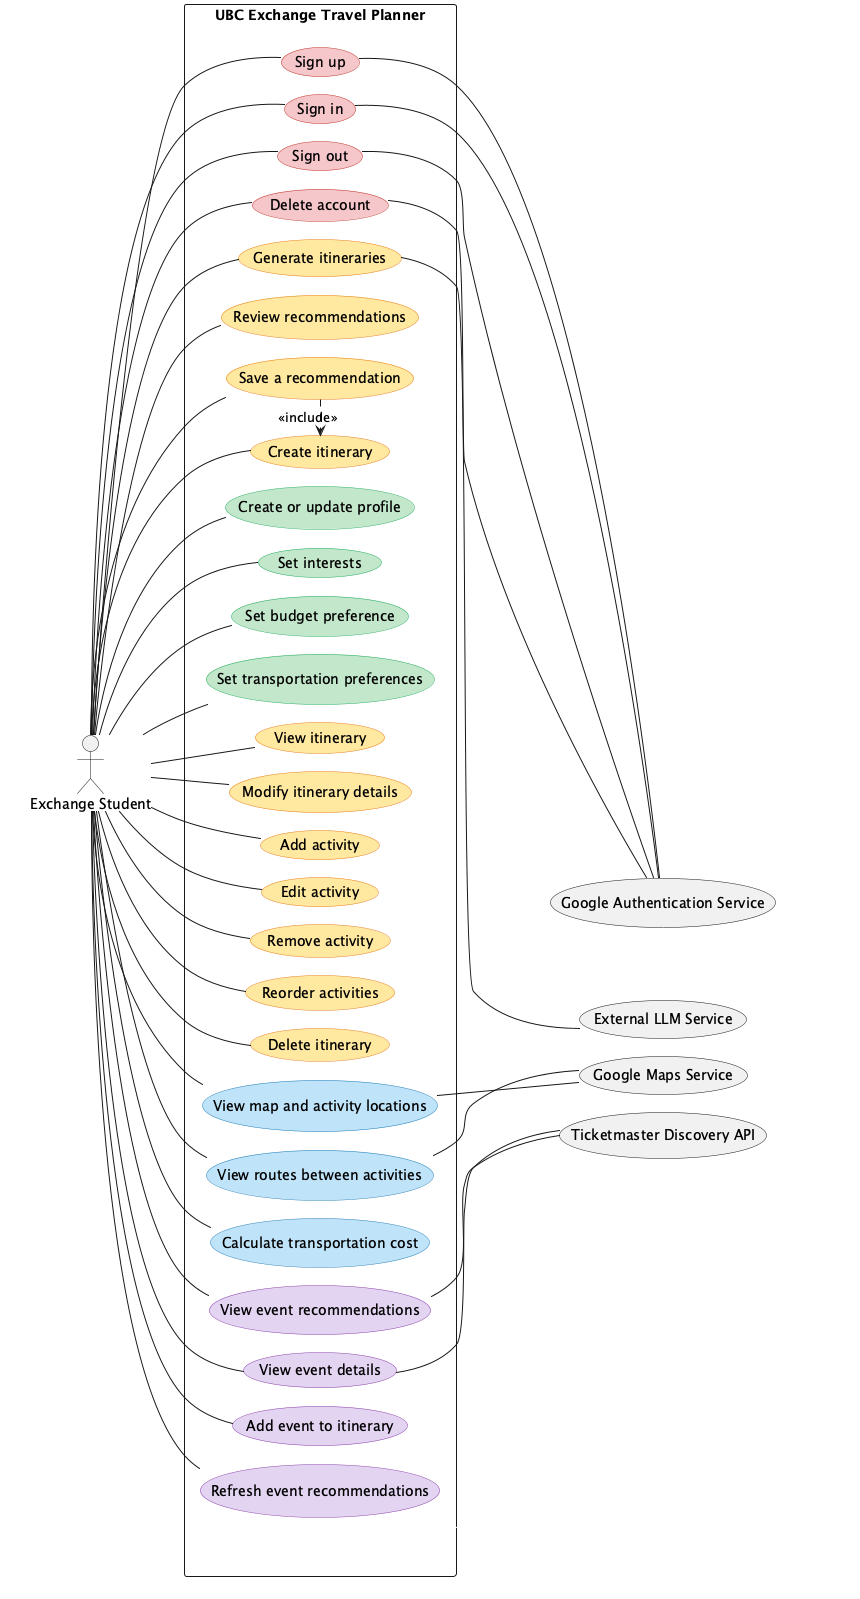

The diagram above was rendered by PlantUML. Its source (embedded in the PNG):
@startuml
!pragma layout smetana
left to right direction
skinparam packageStyle rectangle
skinparam ranksep 150
skinparam nodesep 20
hide stereotype

skinparam rectangle {
  BorderColor<<invis>> Transparent
  BackgroundColor<<invis>> Transparent
  ShadowColor<<invis>> Transparent
  FontColor<<invis>> Transparent
}

skinparam usecase {
  BackgroundColor<<auth>> #F5C6CB
  BorderColor<<auth>> #C0392B
  BackgroundColor<<profile>> #C3E6CB
  BorderColor<<profile>> #27AE60
  BackgroundColor<<itinerary>> #FFE8A1
  BorderColor<<itinerary>> #E67E22
  BackgroundColor<<maps>> #BEE3F8
  BorderColor<<maps>> #2980B9
  BackgroundColor<<event>> #E2D4F0
  BorderColor<<event>> #8E44AD
}

rectangle " " as ActorsBox <<invis>> {
  actor "Exchange Student" as Traveller
}

rectangle "UBC Exchange Travel Planner" as SystemBox {
  usecase "Sign up" as UC1 <<auth>>
  usecase "Sign in" as UC2 <<auth>>
  usecase "Sign out" as UC3 <<auth>>
  usecase "Delete account" as UC4 <<auth>>

  usecase "Generate itineraries" as UC14 <<itinerary>>
  usecase "Review recommendations" as UC19 <<itinerary>>
  usecase "Save a recommendation" as UC20 <<itinerary>>
  usecase "Create itinerary" as UC9 <<itinerary>>

  usecase "Create or update profile" as UC5 <<profile>>
  usecase "Set interests" as UC6 <<profile>>
  usecase "Set budget preference" as UC7 <<profile>>
  usecase "Set transportation preferences" as UC8 <<profile>>

  usecase "View itinerary" as UC10 <<itinerary>>
  usecase "Modify itinerary details" as UC21 <<itinerary>>
  usecase "Add activity" as UC11 <<itinerary>>
  usecase "Edit activity" as UC12 <<itinerary>>
  usecase "Remove activity" as UC13 <<itinerary>>
  usecase "Reorder activities" as UC22 <<itinerary>>
  usecase "Delete itinerary" as UC23 <<itinerary>>

  usecase "View map and activity locations" as UC15 <<maps>>
  usecase "View routes between activities" as UC16 <<maps>>
  usecase "Calculate transportation cost" as UC17 <<maps>>

  usecase "View event recommendations" as UC18 <<event>>
  usecase "View event details" as UC24 <<event>>
  usecase "Add event to itinerary" as UC25 <<event>>
  usecase "Refresh event recommendations" as UC26 <<event>>
}

rectangle " " as ExternalBox <<invis>> {
  rectangle "External services horizontal spacing placeholder" as ExternalPad <<invis>>
  usecase "Google Authentication Service" as ExtAuth
  usecase "External LLM Service" as AIService
  usecase "Google Maps Service" as GoogleMaps
  usecase "Ticketmaster Discovery API" as EventService

  ExternalPad -[#FFFFFF]right-> ExtAuth
}

Traveller -- UC1
Traveller -- UC2
Traveller -- UC3
Traveller -- UC4
Traveller -- UC5
Traveller -- UC6
Traveller -- UC7
Traveller -- UC8
Traveller -- UC9
Traveller -- UC10
Traveller -- UC19
Traveller -- UC20
Traveller -- UC21
Traveller -- UC11
Traveller -- UC12
Traveller -- UC13
Traveller -- UC22
Traveller -- UC23
Traveller -- UC15
Traveller -- UC16
Traveller -- UC17
Traveller -- UC18
Traveller -- UC24
Traveller -- UC25
Traveller -- UC26

Traveller -- UC14
UC9 <.left. UC20 : <<include>>
SystemBox -[#FFFFFF]right-> ExternalBox

UC1 -[norank]- ExtAuth
UC2 -[norank]- ExtAuth
UC3 -[norank]- ExtAuth
UC4 -[norank]- ExtAuth
UC14 -[norank]- AIService
UC15 -[norank]- GoogleMaps
UC16 -[norank]- GoogleMaps
UC18 -[norank]- EventService
UC24 -[norank]- EventService
@enduml